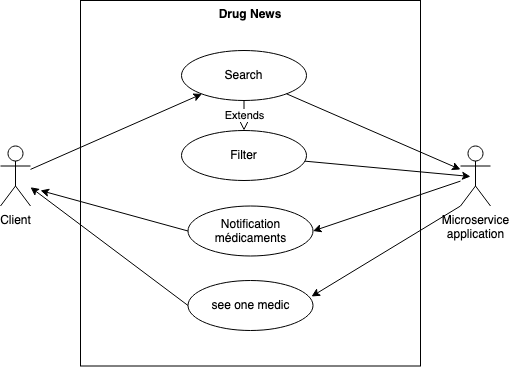

The diagram above was exported from draw.io. Its source (the exported page's mxGraphModel, read from the mxfile embedded in the PNG):
<mxGraphModel dx="1186" dy="679" grid="1" gridSize="10" guides="1" tooltips="1" connect="1" arrows="1" fold="1" page="1" pageScale="1" pageWidth="827" pageHeight="1169" math="0" shadow="0">
  <root>
    <mxCell id="0" />
    <mxCell id="1" parent="0" />
    <mxCell id="PAb1MmJ7BWyiZ4hBAUGE-1" value="Client" style="shape=umlActor;verticalLabelPosition=bottom;verticalAlign=top;html=1;outlineConnect=0;" parent="1" vertex="1">
      <mxGeometry x="170" y="265.5" width="30" height="60" as="geometry" />
    </mxCell>
    <mxCell id="PAb1MmJ7BWyiZ4hBAUGE-2" value="" style="rounded=0;whiteSpace=wrap;html=1;" parent="1" vertex="1">
      <mxGeometry x="250" y="120" width="340" height="365.5" as="geometry" />
    </mxCell>
    <mxCell id="PAb1MmJ7BWyiZ4hBAUGE-6" value="Drug News" style="text;align=center;fontStyle=1;verticalAlign=middle;spacingLeft=3;spacingRight=3;strokeColor=none;rotatable=0;points=[[0,0.5],[1,0.5]];portConstraint=eastwest;" parent="1" vertex="1">
      <mxGeometry x="380" y="120" width="80" height="25.5" as="geometry" />
    </mxCell>
    <mxCell id="PAb1MmJ7BWyiZ4hBAUGE-7" value="Microservice&lt;br&gt;application" style="shape=umlActor;verticalLabelPosition=bottom;verticalAlign=top;html=1;" parent="1" vertex="1">
      <mxGeometry x="630" y="265.5" width="30" height="60" as="geometry" />
    </mxCell>
    <mxCell id="3QH8243Lbla4E9gDx7ts-2" value="Search" style="ellipse;whiteSpace=wrap;html=1;" parent="1" vertex="1">
      <mxGeometry x="351" y="170" width="125" height="50" as="geometry" />
    </mxCell>
    <mxCell id="3QH8243Lbla4E9gDx7ts-3" value="Filter" style="ellipse;whiteSpace=wrap;html=1;" parent="1" vertex="1">
      <mxGeometry x="351" y="250" width="125" height="50" as="geometry" />
    </mxCell>
    <mxCell id="3QH8243Lbla4E9gDx7ts-4" value="" style="endArrow=classic;html=1;" parent="1" source="PAb1MmJ7BWyiZ4hBAUGE-1" target="3QH8243Lbla4E9gDx7ts-2" edge="1">
      <mxGeometry width="50" height="50" relative="1" as="geometry">
        <mxPoint x="390" y="410" as="sourcePoint" />
        <mxPoint x="440" y="360" as="targetPoint" />
      </mxGeometry>
    </mxCell>
    <mxCell id="3QH8243Lbla4E9gDx7ts-5" value="Extends" style="endArrow=block;endSize=16;endFill=0;html=1;entryX=0.5;entryY=0;entryDx=0;entryDy=0;" parent="1" source="3QH8243Lbla4E9gDx7ts-2" target="3QH8243Lbla4E9gDx7ts-3" edge="1">
      <mxGeometry width="160" relative="1" as="geometry">
        <mxPoint x="330" y="390" as="sourcePoint" />
        <mxPoint x="490" y="390" as="targetPoint" />
      </mxGeometry>
    </mxCell>
    <mxCell id="3QH8243Lbla4E9gDx7ts-6" value="" style="endArrow=classic;html=1;" parent="1" source="3QH8243Lbla4E9gDx7ts-3" edge="1">
      <mxGeometry width="50" height="50" relative="1" as="geometry">
        <mxPoint x="390" y="350" as="sourcePoint" />
        <mxPoint x="640" y="296" as="targetPoint" />
      </mxGeometry>
    </mxCell>
    <mxCell id="3QH8243Lbla4E9gDx7ts-7" value="" style="endArrow=classic;html=1;" parent="1" source="3QH8243Lbla4E9gDx7ts-2" target="PAb1MmJ7BWyiZ4hBAUGE-7" edge="1">
      <mxGeometry width="50" height="50" relative="1" as="geometry">
        <mxPoint x="390" y="350" as="sourcePoint" />
        <mxPoint x="440" y="300" as="targetPoint" />
      </mxGeometry>
    </mxCell>
    <mxCell id="3QH8243Lbla4E9gDx7ts-8" value="&lt;div&gt;Notification&lt;/div&gt;&lt;div&gt;médicaments&lt;br&gt;&lt;/div&gt;" style="ellipse;whiteSpace=wrap;html=1;" parent="1" vertex="1">
      <mxGeometry x="357.5" y="325.5" width="125" height="50" as="geometry" />
    </mxCell>
    <mxCell id="3QH8243Lbla4E9gDx7ts-9" value="" style="endArrow=classic;html=1;exitX=0;exitY=0.5;exitDx=0;exitDy=0;" parent="1" source="3QH8243Lbla4E9gDx7ts-8" edge="1">
      <mxGeometry width="50" height="50" relative="1" as="geometry">
        <mxPoint x="390" y="350" as="sourcePoint" />
        <mxPoint x="210" y="310" as="targetPoint" />
      </mxGeometry>
    </mxCell>
    <mxCell id="3QH8243Lbla4E9gDx7ts-11" value="" style="endArrow=classic;html=1;entryX=1;entryY=0.5;entryDx=0;entryDy=0;" parent="1" source="PAb1MmJ7BWyiZ4hBAUGE-7" target="3QH8243Lbla4E9gDx7ts-8" edge="1">
      <mxGeometry width="50" height="50" relative="1" as="geometry">
        <mxPoint x="390" y="350" as="sourcePoint" />
        <mxPoint x="440" y="300" as="targetPoint" />
      </mxGeometry>
    </mxCell>
    <mxCell id="3QH8243Lbla4E9gDx7ts-12" value="&lt;span class=&quot;tlid-translation translation&quot; lang=&quot;en&quot;&gt;&lt;span title=&quot;&quot;&gt;see one medic&lt;/span&gt;&lt;span title=&quot;&quot; class=&quot;&quot;&gt;&lt;/span&gt;&lt;/span&gt;" style="ellipse;whiteSpace=wrap;html=1;" parent="1" vertex="1">
      <mxGeometry x="357.5" y="400" width="125" height="50" as="geometry" />
    </mxCell>
    <mxCell id="3QH8243Lbla4E9gDx7ts-13" value="" style="endArrow=classic;html=1;exitX=0;exitY=0.5;exitDx=0;exitDy=0;" parent="1" source="3QH8243Lbla4E9gDx7ts-12" target="PAb1MmJ7BWyiZ4hBAUGE-1" edge="1">
      <mxGeometry width="50" height="50" relative="1" as="geometry">
        <mxPoint x="390" y="350" as="sourcePoint" />
        <mxPoint x="440" y="300" as="targetPoint" />
      </mxGeometry>
    </mxCell>
    <mxCell id="3QH8243Lbla4E9gDx7ts-14" value="" style="endArrow=classic;html=1;entryX=0.988;entryY=0.32;entryDx=0;entryDy=0;entryPerimeter=0;exitX=0;exitY=1;exitDx=0;exitDy=0;exitPerimeter=0;" parent="1" source="PAb1MmJ7BWyiZ4hBAUGE-7" target="3QH8243Lbla4E9gDx7ts-12" edge="1">
      <mxGeometry width="50" height="50" relative="1" as="geometry">
        <mxPoint x="390" y="350" as="sourcePoint" />
        <mxPoint x="440" y="300" as="targetPoint" />
      </mxGeometry>
    </mxCell>
  </root>
</mxGraphModel>